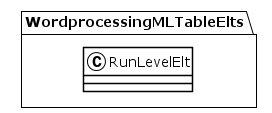

The diagram above was rendered by PlantUML. Its source (embedded in the PNG):
@startuml
!theme plain
package WordprocessingMLTableElts {
class RunLevelElt {
}
}
@enduml